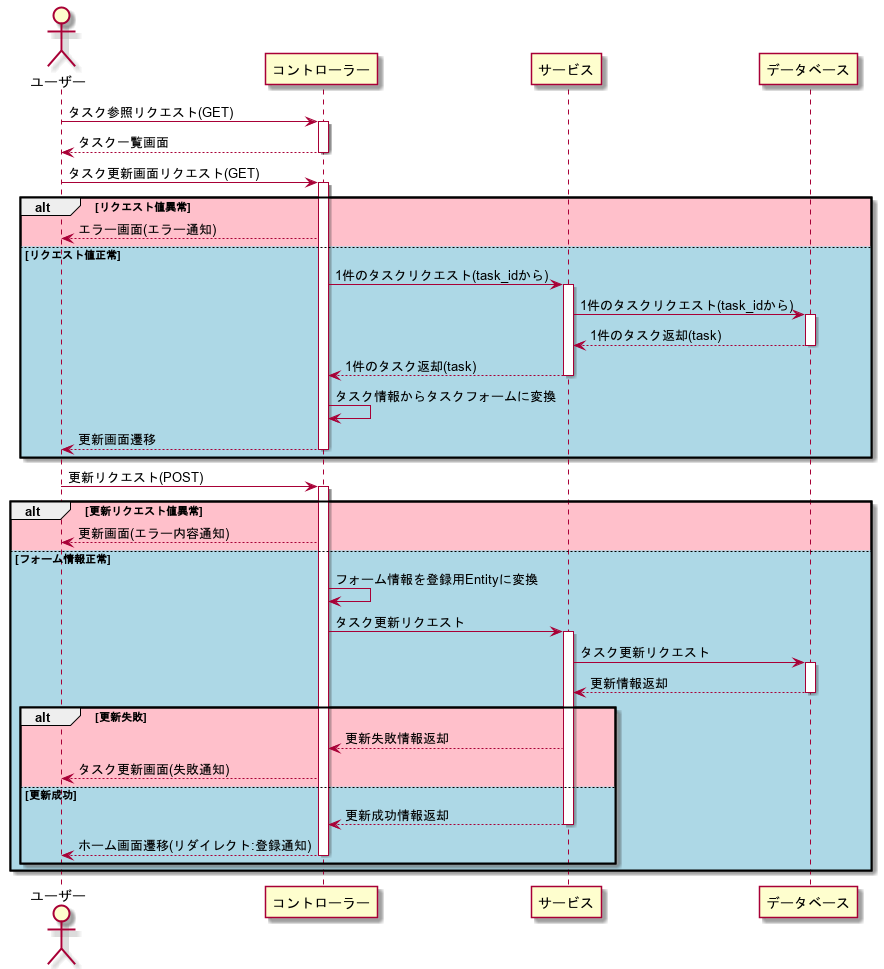

The diagram above was rendered by PlantUML. Its source (embedded in the PNG):
@startuml
actor "ユーザー" as user
participant "コントローラー" as con
participant "サービス" as ser
participant "データベース" as db

user -> con: タスク参照リクエスト(GET)
activate con
con --> user: タスク一覧画面
deactivate con

user -> con: タスク更新画面リクエスト(GET)
activate con

alt #pink リクエスト値異常
    con --> user: エラー画面(エラー通知)
else #lightblue リクエスト値正常
    con -> ser: 1件のタスクリクエスト(task_idから)
    activate ser
    ser -> db: 1件のタスクリクエスト(task_idから)
    activate db
    db --> ser: 1件のタスク返却(task)
    deactivate db
    ser --> con: 1件のタスク返却(task)
    deactivate ser
    con -> con: タスク情報からタスクフォームに変換
    con --> user: 更新画面遷移
    deactivate con
end

user -> con: 更新リクエスト(POST)
activate con
alt #pink 更新リクエスト値異常
    con --> user: 更新画面(エラー内容通知)
else #lightblue フォーム情報正常
    con -> con: フォーム情報を登録用Entityに変換
    con -> ser: タスク更新リクエスト
    activate ser
    ser -> db: タスク更新リクエスト
    activate db
    db --> ser: 更新情報返却
    deactivate db

    alt #pink 更新失敗
        ser --> con: 更新失敗情報返却
        con --> user: タスク更新画面(失敗通知)
    else #lightblue 更新成功
        ser --> con: 更新成功情報返却
        deactivate ser
        con --> user: ホーム画面遷移(リダイレクト:登録通知)
        deactivate con
    end
end

@enduml